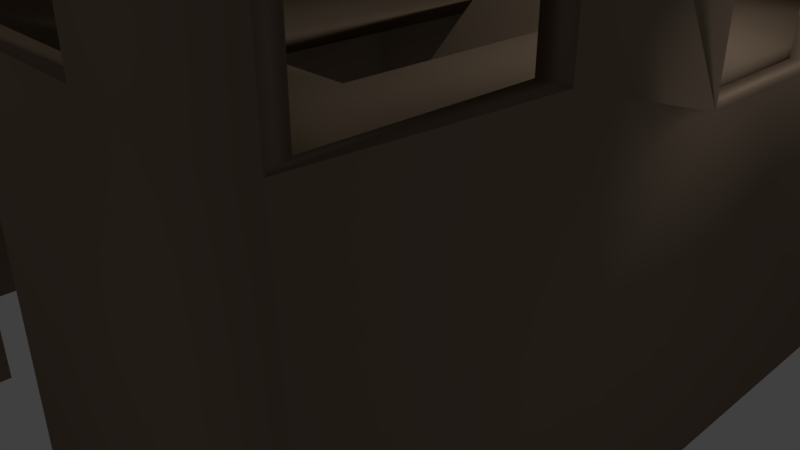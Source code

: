 # Source: house.blend  (saved by Blender 2.78.0; exported with 4.5.12 LTS)
import bpy
from mathutils import Matrix  # noqa: F401  (used for matrix-valued properties, if any)

bpy.ops.wm.read_factory_settings(use_empty=True)
scene = bpy.context.scene
scene.name = 'Scene'

# ---- collections
col_collection_1 = bpy.data.collections.new('Collection 1'); scene.collection.children.link(col_collection_1)

# ---- materials (node trees are filled in below, after node groups)
mat_material = bpy.data.materials.new('Material')
mat_material.alpha_threshold = 0.0
mat_material.use_transparent_shadow = False
mat_material.diffuse_color = (0.2908, 0.2136, 0.1523, 1.0)
mat_material.specular_color = (0.2908, 0.2136, 0.1523)
mat_material.roughness = 0.5
mat_material.line_color = (0.0, 0.0, 0.0, 1.0)
mat_material_001 = bpy.data.materials.new('Material.001')
mat_material_001.alpha_threshold = 0.0
mat_material_001.use_transparent_shadow = False
mat_material_001.diffuse_color = (0.1017, 0.1604, 0.09348, 1.0)
mat_material_001.specular_color = (0.1017, 0.1604, 0.09348)
mat_material_001.roughness = 0.5

# ---- material node trees

# ---- world
world_world = bpy.data.worlds.new('World'); scene.world = world_world
world_world.color = (0.05088, 0.05088, 0.05088)
world_world.use_sun_shadow = False
world_world.sun_shadow_jitter_overblur = 0.0
world_world.cycles.sampling_method = 'MANUAL'

# ---- cameras
cam_camera = bpy.data.cameras.new('Camera')
cam_camera.clip_end = 100.0
cam_camera.lens = 35.0
cam_camera.sensor_width = 32.0
cam_camera.sensor_height = 18.0
cam_camera.ortho_scale = 7.314
cam_camera.dof.focus_distance = 0.0
cam_camera.dof.aperture_fstop = 128.0

# ---- lights
light_lamp = bpy.data.lights.new('Lamp', 'POINT')
light_lamp.transmission_factor = 0.0
light_lamp.cutoff_distance = 30.0
light_lamp.energy = 100.0
light_lamp.shadow_buffer_clip_start = 1.001
light_lamp.shadow_soft_size = 0.1
light_lamp.shadow_maximum_resolution = 0.006
light_lamp.use_absolute_resolution = True

# ---- meshes
me_cube = bpy.data.meshes.new('Cube')
me_cube.from_pydata([(2.384e-07, -1.645, 0.01364), (2.0, -1.645, 0.01364), (4.768e-07, 2.0, 3.136), (1.192e-07, -2.678, 0.01364), (2.0, -2.678, 0.01364), (2.0, 2.0, 3.136), (4.0, 4.0, 3.143), (-9.474, 0.5881, 0.01364), (-4.0, -4.0, 3.143), (-4.0, 4.0, 3.143), (1.192e-07, -2.0, 3.143), (3.993, -4.0, 3.143), (2.0, -2.0, 3.143), (4.0, 4.0, -1.001), (4.0, -4.0, -1.001), (-4.0, -4.0, -1.001), (-4.0, 4.0, -1.001), (4.0, 4.0, 6.725), (4.0, -4.0, 6.725), (-4.0, -4.0, 6.725), (-4.0, 4.0, 6.725), (4.0, 4.0, 3.632), (0.0, -4.0, -1.001), (4.0, -4.0, 3.632), (-4.0, -4.0, 3.632), (-4.0, 4.0, 3.632), (4.0, -2.146e-06, 6.725), (-2.146e-06, -4.0, 6.725), (9.537e-07, 4.0, 3.632), (-4.0, 9.537e-07, 3.061), (-1.192e-06, -4.0, 3.632), (4.0, -1.192e-06, 2.996), (4.0, 4.0, 6.159), (-2.0, -4.0, -1.001), (4.0, -4.0, 6.159), (-4.0, 2.0, -1.001), (-4.0, -4.0, 6.159), (-4.0, 4.0, 6.159), (4.0, -2.0, 6.725), (-2.0, 4.0, 6.725), (-2.0, -4.0, 6.725), (-4.0, 2.0, 6.725), (4.0, 2.0, 6.725), (2.0, 4.0, 6.725), (2.0, -4.0, 6.725), (-4.0, -2.0, 6.725), (-2.0, 4.0, 3.632), (2.0, 4.0, 3.632), (9.537e-07, 4.0, 6.159), (-4.0, 2.0, 3.632), (-4.0, -2.0, 3.061), (-4.0, 8.345e-07, 6.159), (-2.0, -4.0, 3.632), (2.0, -4.0, 3.632), (-5.96e-07, -4.0, 2.759), (-1.669e-06, -4.0, 6.159), (4.0, -2.0, 3.632), (4.0, 2.0, 2.996), (4.0, -1.669e-06, 6.159), (-2.0, 2.0, 9.582), (2.0, 2.0, 9.582), (2.0, -2.0, 9.582), (4.0, 2.0, 6.159), (2.0, -4.0, 6.159), (-2.0, -4.0, 2.759), (-4.0, -2.0, 6.159), (-4.0, -2.0, 2.759), (2.0, 4.0, 6.159), (-2.0, 4.0, 6.159), (-4.0, 2.0, 6.159), (-2.0, -4.0, 6.159), (4.0, -2.0, 6.159), (-2.0, -2.0, 9.582), (-9.474, -2.582, 0.01364), (-4.263, 0.5881, 3.136), (-10.51, 0.5881, 0.01364), (-10.51, -2.582, 0.01364), (-4.263, -2.582, 3.136)], [], [(5, 1, 0, 2), (1, 4, 3, 0), (2, 10, 8, 9), (5, 6, 11, 12), (12, 11, 8, 10), (9, 6, 5, 2), (45, 40, 72), (56, 14, 31), (40, 70, 55), (59, 61, 60), (68, 25, 37), (48, 43, 67), (29, 35, 66), (45, 51, 65), (45, 59, 41), (39, 60, 43), (39, 41, 59), (43, 42, 17), (38, 44, 18), (72, 27, 61), (24, 64, 52), (42, 58, 62), (61, 26, 60), (45, 19, 40), (31, 58, 71), (38, 18, 34), (58, 26, 38), (32, 62, 57), (21, 32, 57), (14, 13, 31), (56, 23, 14), (38, 34, 71), (58, 38, 71), (13, 21, 57), (31, 71, 56), (13, 57, 31), (30, 55, 70), (40, 19, 36), (55, 27, 40), (70, 52, 30), (40, 36, 70), (59, 72, 61), (68, 46, 25), (21, 13, 47), (16, 25, 46), (16, 46, 28), (47, 13, 28), (17, 32, 43), (13, 16, 28), (48, 68, 39), (47, 28, 48), (43, 32, 67), (67, 47, 48), (68, 37, 20), (39, 43, 48), (68, 20, 39), (29, 51, 69), (49, 25, 16), (29, 69, 49), (66, 50, 29), (16, 35, 49), (29, 49, 35), (15, 24, 66), (36, 19, 45), (41, 20, 37), (36, 45, 65), (66, 35, 15), (65, 50, 24), (37, 69, 41), (50, 66, 24), (41, 69, 51), (65, 24, 36), (41, 51, 45), (45, 72, 59), (39, 59, 60), (39, 20, 41), (43, 60, 42), (38, 61, 44), (44, 61, 27), (72, 40, 27), (23, 34, 63), (44, 27, 55), (34, 18, 44), (22, 14, 53), (54, 22, 53), (44, 55, 63), (53, 30, 54), (34, 44, 63), (30, 52, 64), (23, 63, 53), (64, 54, 30), (15, 33, 64), (23, 53, 14), (24, 15, 64), (62, 32, 17), (42, 26, 58), (62, 17, 42), (42, 60, 26), (61, 38, 26), (77, 73, 7, 74), (73, 76, 75, 7)])
me_cube.polygons.foreach_set('use_smooth', [True] * 101)
me_cube.polygons.foreach_set('material_index', [0, 0, 0, 0, 0, 0, 1, 0, 0, 1, 0, 0, 0, 0, 1, 1, 1, 0, 0, 1, 0, 0, 1, 0, 0, 0, 0, 0, 0, 0, 0, 0, 0, 0, 0, 0, 0, 0, 0, 0, 0, 1, 0, 0, 0, 0, 0, 0, 0, 0, 0, 0, 0, 0, 0, 0, 0, 0, 0, 0, 0, 0, 0, 0, 0, 0, 0, 0, 0, 0, 0, 0, 0, 1, 1, 0, 1, 1, 1, 1, 0, 0, 0, 0, 0, 0, 0, 0, 0, 0, 0, 0, 0, 0, 0, 0, 0, 1, 1, 0, 0])
me_cube.materials.append(mat_material)
me_cube.materials.append(mat_material_001)
me_cube.use_remesh_preserve_volume = False
me_cube.use_remesh_preserve_attributes = False
me_cube.use_mirror_vertex_groups = False
me_cube.update()

# ---- objects
ob_cube = bpy.data.objects.new('Cube', me_cube)
ob_lamp = bpy.data.objects.new('Lamp', light_lamp)
ob_camera = bpy.data.objects.new('Camera', cam_camera)

# ---- transforms, parenting, visibility, modifiers, constraints
ob_cube.location = (0.0, 0.0, 0.0)
ob_cube.lock_rotations_4d = False
ob_cube.empty_display_type = 'ARROWS'
ob_cube.lineart.crease_threshold = 0.0
_m = ob_cube.modifiers.new('Solidify', 'SOLIDIFY')
_m.thickness = -0.315
_m.nonmanifold_thickness_mode = 'FIXED'
_m.nonmanifold_merge_threshold = 0.0003
ob_lamp.location = (4.076, 1.005, 5.904)
ob_lamp.rotation_euler = (0.6503, 0.05522, 1.866)
ob_lamp.lock_rotations_4d = False
ob_lamp.empty_display_type = 'ARROWS'
ob_lamp.color = (0.0, 0.0, 0.0, 0.0)
ob_lamp.lineart.crease_threshold = 0.0
ob_camera.location = (7.481, -6.508, 5.344)
ob_camera.rotation_euler = (1.109, 0.0, 0.8149)
ob_camera.lock_rotations_4d = False
ob_camera.empty_display_type = 'ARROWS'
ob_camera.color = (0.0, 0.0, 0.0, 0.0)
ob_camera.display_type = 'WIRE'
ob_camera.lineart.crease_threshold = 0.0

# ---- collection membership
col_collection_1.objects.link(ob_cube)
col_collection_1.objects.link(ob_lamp)
col_collection_1.objects.link(ob_camera)

# ---- scene / render settings (as saved in the file)
scene.camera = ob_camera
scene.frame_start = 1; scene.frame_end = 250; scene.frame_set(1)
scene.render.engine = 'BLENDER_EEVEE_NEXT'
scene.render.resolution_percentage = 50
scene.render.dither_intensity = 0.0
scene.cycles.use_denoising = False
scene.cycles.samples = 128
scene.cycles.sampling_pattern = 'TABULATED_SOBOL'
scene.cycles.light_sampling_threshold = 0.0
scene.cycles.use_adaptive_sampling = False
scene.cycles.use_light_tree = False
scene.cycles.blur_glossy = 0.0
scene.cycles.sample_clamp_indirect = 0.0
scene.view_settings.view_transform = 'Standard'
bpy.context.view_layer.update()
